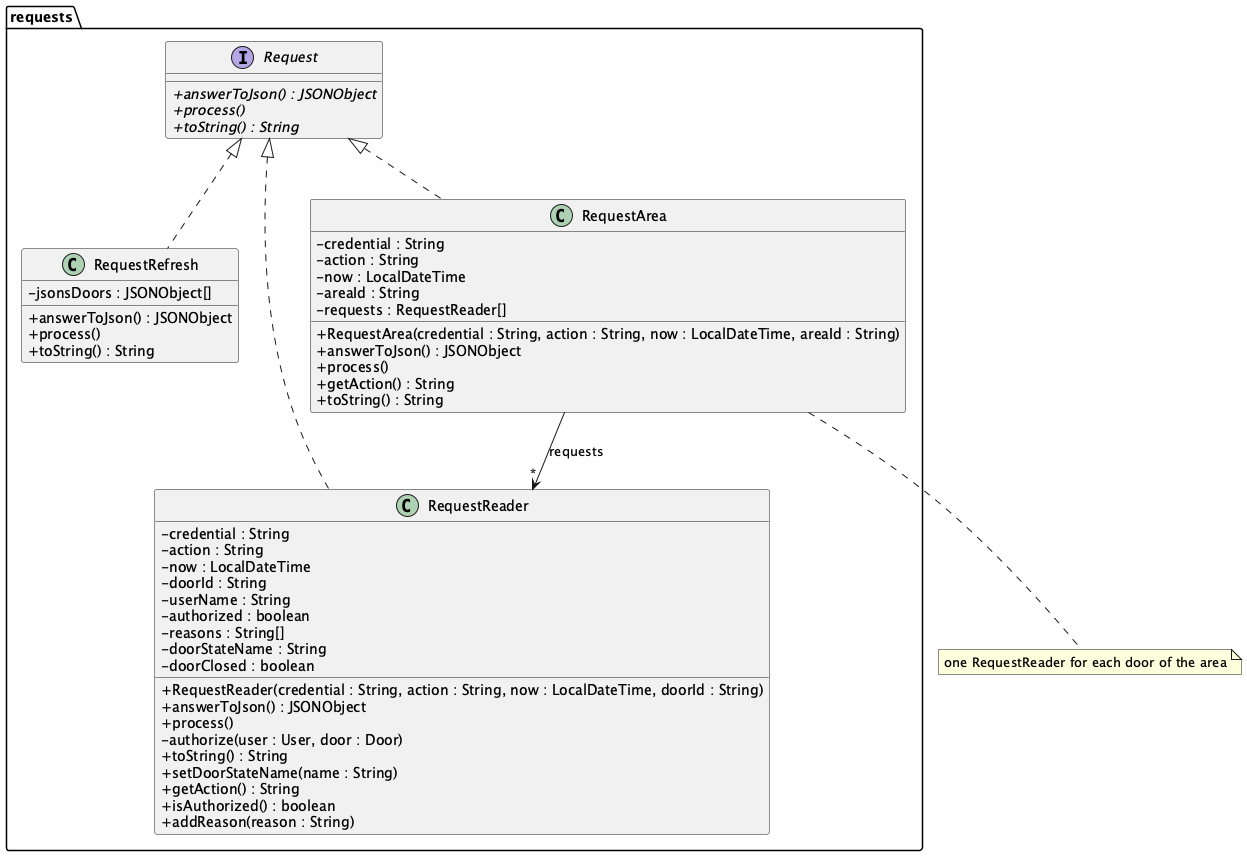

The diagram above was rendered by PlantUML. Its source (embedded in the PNG):
@startuml
'https://plantuml.com/class-diagram
skinparam classAttributeIconSize 0

package requests {
    interface Request {
    + {abstract} answerToJson() : JSONObject
    + {abstract} process()
    + {abstract} toString() : String
    }

    class RequestRefresh implements Request {
    - jsonsDoors : JSONObject[]
    + answerToJson() : JSONObject
    + process()
    + toString() : String
    }

    class RequestReader implements Request {
    - credential : String
    - action : String
    - now : LocalDateTime
    - doorId : String
    - userName : String
    - authorized : boolean
    - reasons : String[]
    - doorStateName : String
    - doorClosed : boolean
    + RequestReader(credential : String, action : String, now : LocalDateTime, doorId : String)
    + answerToJson() : JSONObject
    + process()
    - authorize(user : User, door : Door)
    + toString() : String
    + setDoorStateName(name : String)
    + getAction() : String
    + isAuthorized() : boolean
    + addReason(reason : String)
    }

    class RequestArea implements Request {
    - credential : String
    - action : String
    - now : LocalDateTime
    - areaId : String
    - requests : RequestReader[]
    + RequestArea(credential : String, action : String, now : LocalDateTime, areaId : String)
    + answerToJson() : JSONObject
    + process()
    + getAction() : String
    + toString() : String
    }

    RequestArea --> "*" RequestReader : requests
}

note bottom of RequestArea : one RequestReader for each door of the area

@enduml